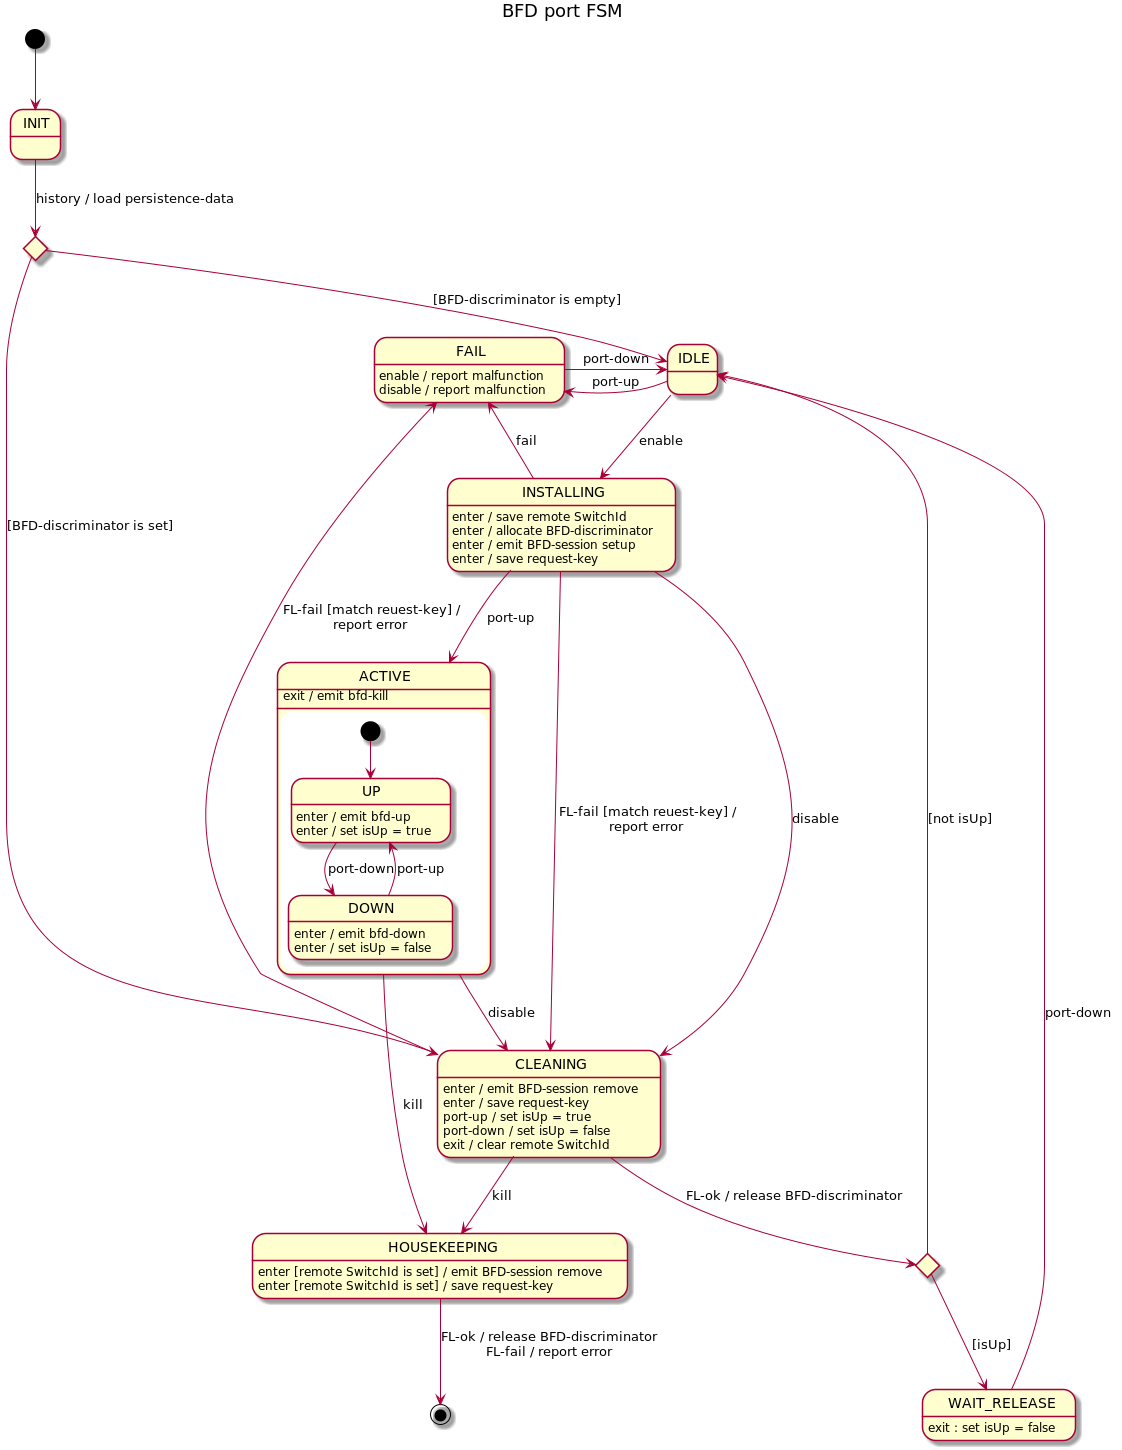

The diagram above was rendered by PlantUML. Its source (embedded in the PNG):
@startuml
title BFD port FSM

[*] --> INIT

state initChoice <<choice>>
INIT --> initChoice : history / load persistence-data

initChoice --> IDLE : [BFD-discriminator is empty]
initChoice --> CLEANING : [BFD-discriminator is set]

IDLE --> INSTALLING : enable
IDLE -l-> FAIL : port-up

INSTALLING --> ACTIVE : port-up
INSTALLING --> CLEANING : FL-fail [match reuest-key] /\nreport error
INSTALLING --> CLEANING : disable
INSTALLING --> FAIL : fail
INSTALLING : enter / save remote SwitchId
INSTALLING : enter / allocate BFD-discriminator
INSTALLING : enter / emit BFD-session setup
INSTALLING : enter / save request-key

state cleaningChoice <<choice>>

CLEANING --> cleaningChoice : FL-ok / release BFD-discriminator
CLEANING --> FAIL : FL-fail [match reuest-key] /\nreport error
CLEANING --> HOUSEKEEPING : kill
CLEANING : enter / emit BFD-session remove
CLEANING : enter / save request-key
CLEANING : port-up / set isUp = true
CLEANING : port-down / set isUp = false
CLEANING : exit / clear remote SwitchId

cleaningChoice --> IDLE : [not isUp]
cleaningChoice --> WAIT_RELEASE : [isUp]

WAIT_RELEASE --> IDLE : port-down
WAIT_RELEASE : exit : set isUp = false

state ACTIVE {
    [*] --> UP

    UP --> DOWN : port-down
    UP : enter / emit bfd-up
    UP : enter / set isUp = true

    DOWN --> UP : port-up
    DOWN : enter / emit bfd-down
    DOWN : enter / set isUp = false
}
ACTIVE --> CLEANING : disable
ACTIVE --> HOUSEKEEPING : kill
ACTIVE : exit / emit bfd-kill

HOUSEKEEPING : enter [remote SwitchId is set] / emit BFD-session remove
HOUSEKEEPING : enter [remote SwitchId is set] / save request-key
HOUSEKEEPING --> [*] : FL-ok / release BFD-discriminator\nFL-fail / report error

FAIL -r-> IDLE : port-down
FAIL : enable / report malfunction
FAIL : disable / report malfunction

@enduml